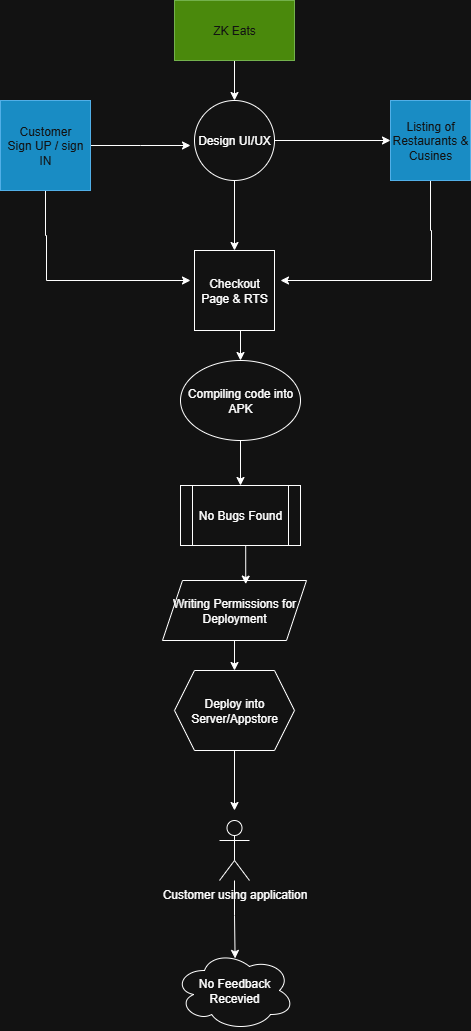

The diagram above was exported from draw.io. Its source (the exported page's mxGraphModel, read from the mxfile embedded in the PNG):
<mxGraphModel dx="695" dy="351" grid="1" gridSize="10" guides="1" tooltips="1" connect="1" arrows="1" fold="1" page="1" pageScale="1" pageWidth="827" pageHeight="1169" math="0" shadow="0">
  <root>
    <mxCell id="0" />
    <mxCell id="1" parent="0" />
    <mxCell id="EYGBu1LoKxvjgyRjspi4-27" style="edgeStyle=orthogonalEdgeStyle;rounded=0;orthogonalLoop=1;jettySize=auto;html=1;exitX=0.5;exitY=1;exitDx=0;exitDy=0;entryX=0.5;entryY=0;entryDx=0;entryDy=0;" edge="1" parent="1" source="EYGBu1LoKxvjgyRjspi4-1" target="EYGBu1LoKxvjgyRjspi4-2">
      <mxGeometry relative="1" as="geometry" />
    </mxCell>
    <mxCell id="EYGBu1LoKxvjgyRjspi4-1" value="ZK Eats" style="rounded=0;whiteSpace=wrap;html=1;fillColor=#60a917;fontColor=#ffffff;strokeColor=#2D7600;" vertex="1" parent="1">
      <mxGeometry x="294" y="40" width="120" height="60" as="geometry" />
    </mxCell>
    <mxCell id="EYGBu1LoKxvjgyRjspi4-28" style="edgeStyle=orthogonalEdgeStyle;rounded=0;orthogonalLoop=1;jettySize=auto;html=1;exitX=0.5;exitY=1;exitDx=0;exitDy=0;entryX=0.5;entryY=0;entryDx=0;entryDy=0;" edge="1" parent="1" source="EYGBu1LoKxvjgyRjspi4-2" target="EYGBu1LoKxvjgyRjspi4-5">
      <mxGeometry relative="1" as="geometry" />
    </mxCell>
    <mxCell id="EYGBu1LoKxvjgyRjspi4-30" style="edgeStyle=orthogonalEdgeStyle;rounded=0;orthogonalLoop=1;jettySize=auto;html=1;exitX=1;exitY=0.5;exitDx=0;exitDy=0;entryX=0;entryY=0.5;entryDx=0;entryDy=0;" edge="1" parent="1" source="EYGBu1LoKxvjgyRjspi4-2" target="EYGBu1LoKxvjgyRjspi4-4">
      <mxGeometry relative="1" as="geometry" />
    </mxCell>
    <mxCell id="EYGBu1LoKxvjgyRjspi4-2" value="Design UI/UX" style="ellipse;whiteSpace=wrap;html=1;aspect=fixed;" vertex="1" parent="1">
      <mxGeometry x="314" y="140" width="80" height="80" as="geometry" />
    </mxCell>
    <mxCell id="EYGBu1LoKxvjgyRjspi4-31" style="edgeStyle=orthogonalEdgeStyle;rounded=0;orthogonalLoop=1;jettySize=auto;html=1;exitX=1;exitY=0.5;exitDx=0;exitDy=0;" edge="1" parent="1" source="EYGBu1LoKxvjgyRjspi4-3">
      <mxGeometry relative="1" as="geometry">
        <mxPoint x="310" y="185" as="targetPoint" />
      </mxGeometry>
    </mxCell>
    <mxCell id="EYGBu1LoKxvjgyRjspi4-33" style="edgeStyle=orthogonalEdgeStyle;rounded=0;orthogonalLoop=1;jettySize=auto;html=1;exitX=0.5;exitY=1;exitDx=0;exitDy=0;" edge="1" parent="1" source="EYGBu1LoKxvjgyRjspi4-3">
      <mxGeometry relative="1" as="geometry">
        <mxPoint x="310" y="320" as="targetPoint" />
        <Array as="points">
          <mxPoint x="165" y="275" />
          <mxPoint x="166" y="275" />
          <mxPoint x="166" y="320" />
        </Array>
      </mxGeometry>
    </mxCell>
    <mxCell id="EYGBu1LoKxvjgyRjspi4-3" value="Customer&lt;div&gt;Sign UP / sign IN&lt;/div&gt;" style="whiteSpace=wrap;html=1;aspect=fixed;fillColor=#1ba1e2;fontColor=#ffffff;strokeColor=#006EAF;" vertex="1" parent="1">
      <mxGeometry x="120" y="140" width="90" height="90" as="geometry" />
    </mxCell>
    <mxCell id="EYGBu1LoKxvjgyRjspi4-34" style="edgeStyle=orthogonalEdgeStyle;rounded=0;orthogonalLoop=1;jettySize=auto;html=1;exitX=0.5;exitY=1;exitDx=0;exitDy=0;" edge="1" parent="1" source="EYGBu1LoKxvjgyRjspi4-4">
      <mxGeometry relative="1" as="geometry">
        <mxPoint x="400" y="320" as="targetPoint" />
        <Array as="points">
          <mxPoint x="550" y="270" />
          <mxPoint x="551" y="270" />
          <mxPoint x="551" y="320" />
        </Array>
      </mxGeometry>
    </mxCell>
    <mxCell id="EYGBu1LoKxvjgyRjspi4-4" value="Listing of Restaurants &amp;amp; Cusines" style="whiteSpace=wrap;html=1;aspect=fixed;fillColor=#1ba1e2;fontColor=#ffffff;strokeColor=#006EAF;" vertex="1" parent="1">
      <mxGeometry x="510" y="140" width="80" height="80" as="geometry" />
    </mxCell>
    <mxCell id="EYGBu1LoKxvjgyRjspi4-10" style="edgeStyle=orthogonalEdgeStyle;rounded=0;orthogonalLoop=1;jettySize=auto;html=1;exitX=0.5;exitY=1;exitDx=0;exitDy=0;entryX=0.5;entryY=0;entryDx=0;entryDy=0;" edge="1" parent="1" source="EYGBu1LoKxvjgyRjspi4-5" target="EYGBu1LoKxvjgyRjspi4-7">
      <mxGeometry relative="1" as="geometry" />
    </mxCell>
    <mxCell id="EYGBu1LoKxvjgyRjspi4-5" value="Checkout Page &amp;amp; RTS" style="whiteSpace=wrap;html=1;aspect=fixed;" vertex="1" parent="1">
      <mxGeometry x="314" y="290" width="80" height="80" as="geometry" />
    </mxCell>
    <mxCell id="EYGBu1LoKxvjgyRjspi4-11" style="edgeStyle=orthogonalEdgeStyle;rounded=0;orthogonalLoop=1;jettySize=auto;html=1;exitX=0.5;exitY=1;exitDx=0;exitDy=0;entryX=0.5;entryY=0;entryDx=0;entryDy=0;" edge="1" parent="1" source="EYGBu1LoKxvjgyRjspi4-7" target="EYGBu1LoKxvjgyRjspi4-8">
      <mxGeometry relative="1" as="geometry" />
    </mxCell>
    <mxCell id="EYGBu1LoKxvjgyRjspi4-7" value="Compiling code into APK" style="ellipse;whiteSpace=wrap;html=1;" vertex="1" parent="1">
      <mxGeometry x="300" y="400" width="120" height="80" as="geometry" />
    </mxCell>
    <mxCell id="EYGBu1LoKxvjgyRjspi4-8" value="No Bugs Found" style="shape=process;whiteSpace=wrap;html=1;backgroundOutline=1;" vertex="1" parent="1">
      <mxGeometry x="300" y="525" width="120" height="60" as="geometry" />
    </mxCell>
    <mxCell id="EYGBu1LoKxvjgyRjspi4-9" value="Writing Permissions for Deployment" style="shape=parallelogram;perimeter=parallelogramPerimeter;whiteSpace=wrap;html=1;fixedSize=1;" vertex="1" parent="1">
      <mxGeometry x="282" y="620" width="144" height="60" as="geometry" />
    </mxCell>
    <mxCell id="EYGBu1LoKxvjgyRjspi4-22" style="edgeStyle=orthogonalEdgeStyle;rounded=0;orthogonalLoop=1;jettySize=auto;html=1;exitX=0.5;exitY=1;exitDx=0;exitDy=0;exitPerimeter=0;" edge="1" parent="1">
      <mxGeometry relative="1" as="geometry">
        <mxPoint x="354" y="850" as="targetPoint" />
        <mxPoint x="354" y="790" as="sourcePoint" />
      </mxGeometry>
    </mxCell>
    <mxCell id="EYGBu1LoKxvjgyRjspi4-16" value="Customer using application" style="shape=umlActor;verticalLabelPosition=bottom;verticalAlign=top;html=1;outlineConnect=0;" vertex="1" parent="1">
      <mxGeometry x="339" y="860" width="30" height="60" as="geometry" />
    </mxCell>
    <mxCell id="EYGBu1LoKxvjgyRjspi4-20" style="edgeStyle=orthogonalEdgeStyle;rounded=0;orthogonalLoop=1;jettySize=auto;html=1;exitX=0.5;exitY=1;exitDx=0;exitDy=0;entryX=0.578;entryY=0.06;entryDx=0;entryDy=0;entryPerimeter=0;" edge="1" parent="1" source="EYGBu1LoKxvjgyRjspi4-8" target="EYGBu1LoKxvjgyRjspi4-9">
      <mxGeometry relative="1" as="geometry" />
    </mxCell>
    <mxCell id="EYGBu1LoKxvjgyRjspi4-21" style="edgeStyle=orthogonalEdgeStyle;rounded=0;orthogonalLoop=1;jettySize=auto;html=1;exitX=0.5;exitY=1;exitDx=0;exitDy=0;entryX=0.5;entryY=0;entryDx=0;entryDy=0;entryPerimeter=0;" edge="1" parent="1" source="EYGBu1LoKxvjgyRjspi4-9">
      <mxGeometry relative="1" as="geometry">
        <mxPoint x="354" y="710" as="targetPoint" />
      </mxGeometry>
    </mxCell>
    <mxCell id="EYGBu1LoKxvjgyRjspi4-23" value="No Feedback Recevied" style="ellipse;shape=cloud;whiteSpace=wrap;html=1;" vertex="1" parent="1">
      <mxGeometry x="294" y="990" width="120" height="80" as="geometry" />
    </mxCell>
    <mxCell id="EYGBu1LoKxvjgyRjspi4-25" style="edgeStyle=orthogonalEdgeStyle;rounded=0;orthogonalLoop=1;jettySize=auto;html=1;entryX=0.505;entryY=0.099;entryDx=0;entryDy=0;entryPerimeter=0;" edge="1" parent="1" source="EYGBu1LoKxvjgyRjspi4-16" target="EYGBu1LoKxvjgyRjspi4-23">
      <mxGeometry relative="1" as="geometry" />
    </mxCell>
    <mxCell id="EYGBu1LoKxvjgyRjspi4-26" value="Deploy into Server/Appstore" style="shape=hexagon;perimeter=hexagonPerimeter2;whiteSpace=wrap;html=1;fixedSize=1;" vertex="1" parent="1">
      <mxGeometry x="294" y="710" width="120" height="80" as="geometry" />
    </mxCell>
  </root>
</mxGraphModel>